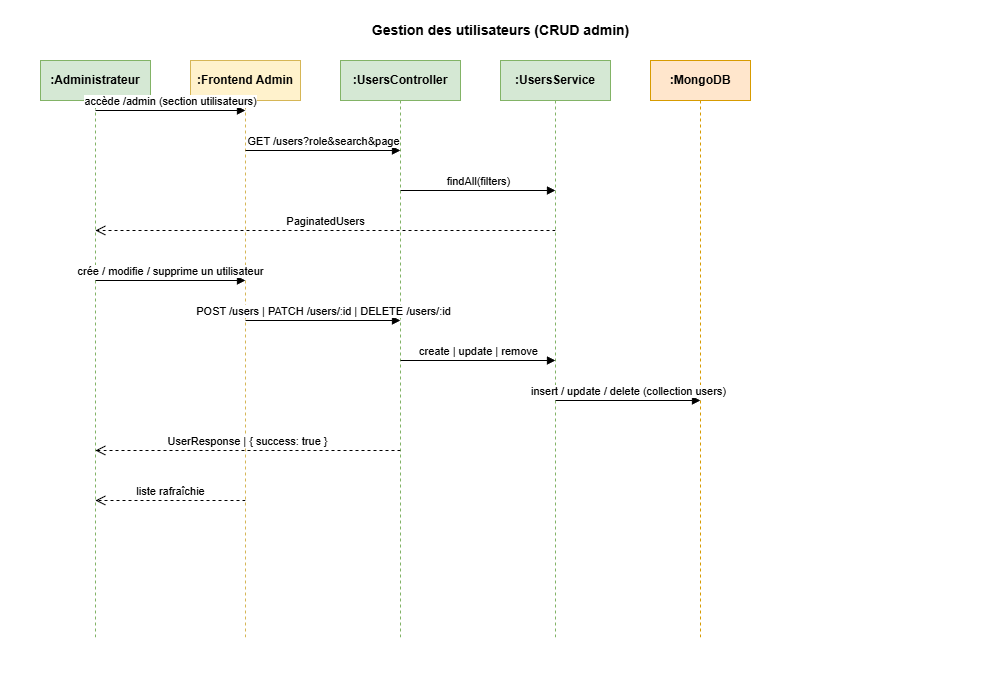

The diagram above was exported from draw.io. Its source (the exported page's mxGraphModel, read from the mxfile embedded in the PNG):
<mxGraphModel dx="368" dy="405" grid="1" gridSize="10" guides="1" tooltips="1" connect="1" arrows="1" fold="1" page="1" pageScale="1" pageWidth="1000" pageHeight="680" background="#ffffff" math="0" shadow="0">
  <root>
    <mxCell id="0" />
    <mxCell id="1" parent="0" />
    <mxCell id="bg" value="" style="rounded=0;whiteSpace=wrap;html=1;fillColor=#ffffff;strokeColor=none;" parent="1" vertex="1">
      <mxGeometry width="1000" height="680" as="geometry" />
    </mxCell>
    <mxCell id="title" value="Gestion des utilisateurs (CRUD admin)" style="text;html=1;strokeColor=none;fillColor=#ffffff;align=center;fontSize=14;fontStyle=1;fontColor=#000000;" parent="1" vertex="1">
      <mxGeometry x="250" y="15" width="500" height="30" as="geometry" />
    </mxCell>
    <mxCell id="p-admin" value=":Administrateur" style="shape=umlLifeline;whiteSpace=wrap;html=1;size=40;fillColor=#d5e8d4;strokeColor=#82b366;fontColor=#000000;fontStyle=1" parent="1" vertex="1">
      <mxGeometry x="40" y="60" width="110" height="580" as="geometry" />
    </mxCell>
    <mxCell id="p-fe" value=":Frontend Admin" style="shape=umlLifeline;whiteSpace=wrap;html=1;size=40;fillColor=#fff2cc;strokeColor=#d6b656;fontColor=#000000;fontStyle=1" parent="1" vertex="1">
      <mxGeometry x="190" y="60" width="110" height="580" as="geometry" />
    </mxCell>
    <mxCell id="p-ctrl" value=":UsersController" style="shape=umlLifeline;whiteSpace=wrap;html=1;size=40;fillColor=#d5e8d4;strokeColor=#82b366;fontColor=#000000;fontStyle=1" parent="1" vertex="1">
      <mxGeometry x="340" y="60" width="120" height="580" as="geometry" />
    </mxCell>
    <mxCell id="p-svc" value=":UsersService" style="shape=umlLifeline;whiteSpace=wrap;html=1;size=40;fillColor=#d5e8d4;strokeColor=#82b366;fontColor=#000000;fontStyle=1" parent="1" vertex="1">
      <mxGeometry x="500" y="60" width="110" height="580" as="geometry" />
    </mxCell>
    <mxCell id="p-db" value=":MongoDB" style="shape=umlLifeline;whiteSpace=wrap;html=1;size=40;fillColor=#ffe6cc;strokeColor=#d79b00;fontColor=#000000;fontStyle=1" parent="1" vertex="1">
      <mxGeometry x="650" y="60" width="100" height="580" as="geometry" />
    </mxCell>
    <mxCell id="m1" value="accède /admin (section utilisateurs)" style="html=1;verticalAlign=bottom;endArrow=block;labelBackgroundColor=#ffffff;fontColor=#000000;strokeColor=#000000;" parent="1" edge="1">
      <mxGeometry relative="1" as="geometry">
        <mxPoint x="95" y="110" as="sourcePoint" />
        <mxPoint x="245" y="110" as="targetPoint" />
      </mxGeometry>
    </mxCell>
    <mxCell id="m2" value="GET /users?role&amp;search&amp;page" style="html=1;verticalAlign=bottom;endArrow=block;labelBackgroundColor=#ffffff;fontColor=#000000;strokeColor=#000000;" parent="1" edge="1">
      <mxGeometry relative="1" as="geometry">
        <mxPoint x="245" y="150" as="sourcePoint" />
        <mxPoint x="400" y="150" as="targetPoint" />
      </mxGeometry>
    </mxCell>
    <mxCell id="m3" value="findAll(filters)" style="html=1;verticalAlign=bottom;endArrow=block;labelBackgroundColor=#ffffff;fontColor=#000000;strokeColor=#000000;" parent="1" edge="1">
      <mxGeometry relative="1" as="geometry">
        <mxPoint x="400" y="190" as="sourcePoint" />
        <mxPoint x="555" y="190" as="targetPoint" />
      </mxGeometry>
    </mxCell>
    <mxCell id="m4" value="PaginatedUsers" style="html=1;verticalAlign=bottom;endArrow=open;dashed=1;endSize=8;labelBackgroundColor=#ffffff;fontColor=#000000;strokeColor=#000000;" parent="1" edge="1">
      <mxGeometry relative="1" as="geometry">
        <mxPoint x="555" y="230" as="sourcePoint" />
        <mxPoint x="95" y="230" as="targetPoint" />
      </mxGeometry>
    </mxCell>
    <mxCell id="m5" value="crée / modifie / supprime un utilisateur" style="html=1;verticalAlign=bottom;endArrow=block;labelBackgroundColor=#ffffff;fontColor=#000000;strokeColor=#000000;" parent="1" edge="1">
      <mxGeometry relative="1" as="geometry">
        <mxPoint x="95" y="280" as="sourcePoint" />
        <mxPoint x="245" y="280" as="targetPoint" />
      </mxGeometry>
    </mxCell>
    <mxCell id="m6" value="POST /users | PATCH /users/:id | DELETE /users/:id" style="html=1;verticalAlign=bottom;endArrow=block;labelBackgroundColor=#ffffff;fontColor=#000000;strokeColor=#000000;" parent="1" edge="1">
      <mxGeometry relative="1" as="geometry">
        <mxPoint x="245" y="320" as="sourcePoint" />
        <mxPoint x="400" y="320" as="targetPoint" />
      </mxGeometry>
    </mxCell>
    <mxCell id="m7" value="create | update | remove" style="html=1;verticalAlign=bottom;endArrow=block;labelBackgroundColor=#ffffff;fontColor=#000000;strokeColor=#000000;" parent="1" edge="1">
      <mxGeometry relative="1" as="geometry">
        <mxPoint x="400" y="360" as="sourcePoint" />
        <mxPoint x="555" y="360" as="targetPoint" />
      </mxGeometry>
    </mxCell>
    <mxCell id="m8" value="insert / update / delete (collection users)" style="html=1;verticalAlign=bottom;endArrow=block;labelBackgroundColor=#ffffff;fontColor=#000000;strokeColor=#000000;" parent="1" edge="1">
      <mxGeometry relative="1" as="geometry">
        <mxPoint x="555" y="400" as="sourcePoint" />
        <mxPoint x="700" y="400" as="targetPoint" />
      </mxGeometry>
    </mxCell>
    <mxCell id="m9" value="UserResponse | { success: true }" style="html=1;verticalAlign=bottom;endArrow=open;dashed=1;endSize=8;labelBackgroundColor=#ffffff;fontColor=#000000;strokeColor=#000000;" parent="1" edge="1">
      <mxGeometry relative="1" as="geometry">
        <mxPoint x="400" y="450" as="sourcePoint" />
        <mxPoint x="95" y="450" as="targetPoint" />
      </mxGeometry>
    </mxCell>
    <mxCell id="m10" value="liste rafraîchie" style="html=1;verticalAlign=bottom;endArrow=open;dashed=1;endSize=8;labelBackgroundColor=#ffffff;fontColor=#000000;strokeColor=#000000;" parent="1" edge="1">
      <mxGeometry relative="1" as="geometry">
        <mxPoint x="245" y="500" as="sourcePoint" />
        <mxPoint x="95" y="500" as="targetPoint" />
      </mxGeometry>
    </mxCell>
  </root>
</mxGraphModel>